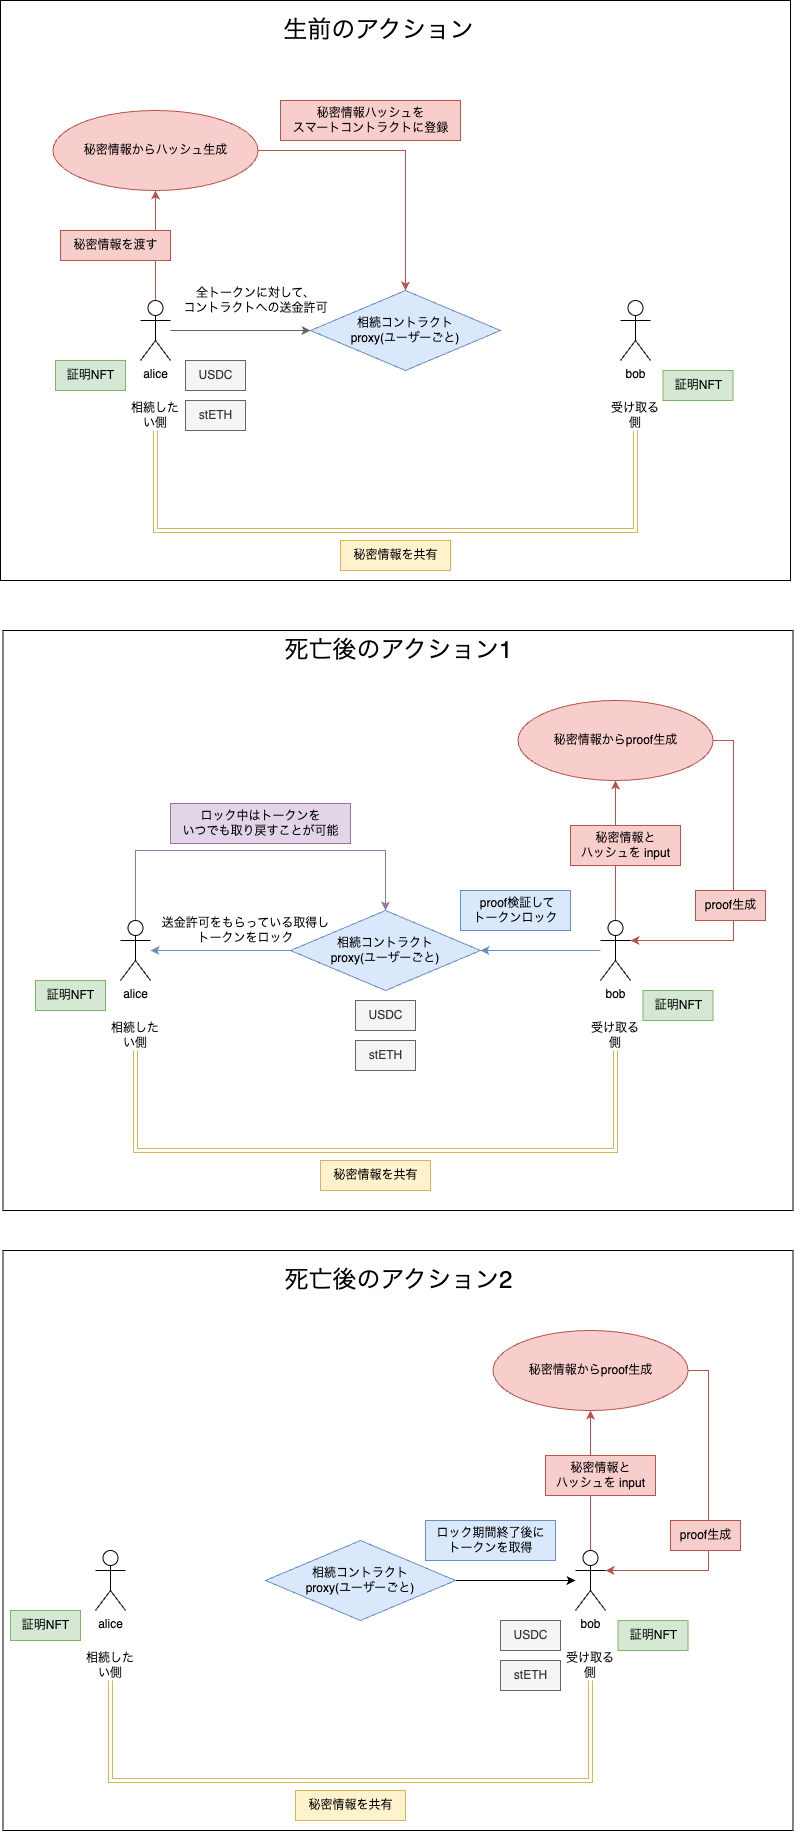

The diagram above was exported from draw.io. Its source (the exported page's mxGraphModel, read from the mxfile embedded in the PNG):
<mxGraphModel dx="964" dy="1773" grid="1" gridSize="10" guides="1" tooltips="1" connect="1" arrows="1" fold="1" page="1" pageScale="1" pageWidth="827" pageHeight="1169" math="0" shadow="0">
  <root>
    <mxCell id="0" />
    <mxCell id="1" parent="0" />
    <mxCell id="2" value="" style="rounded=0;whiteSpace=wrap;html=1;fillColor=default;" vertex="1" parent="1">
      <mxGeometry x="70" y="-140" width="790" height="580" as="geometry" />
    </mxCell>
    <mxCell id="3" value="" style="rounded=0;whiteSpace=wrap;html=1;" vertex="1" parent="1">
      <mxGeometry x="72.5" y="1110" width="790" height="580" as="geometry" />
    </mxCell>
    <mxCell id="4" value="" style="rounded=0;whiteSpace=wrap;html=1;" vertex="1" parent="1">
      <mxGeometry x="72.5" y="490" width="790" height="580" as="geometry" />
    </mxCell>
    <mxCell id="5" style="edgeStyle=orthogonalEdgeStyle;rounded=0;orthogonalLoop=1;jettySize=auto;html=1;entryX=0;entryY=0.5;entryDx=0;entryDy=0;fillColor=#f5f5f5;strokeColor=#666666;" edge="1" source="7" target="12" parent="1">
      <mxGeometry relative="1" as="geometry" />
    </mxCell>
    <mxCell id="6" style="edgeStyle=orthogonalEdgeStyle;rounded=0;orthogonalLoop=1;jettySize=auto;html=1;entryX=0.5;entryY=1;entryDx=0;entryDy=0;fillColor=#f8cecc;strokeColor=#b85450;" edge="1" source="7" target="40" parent="1">
      <mxGeometry relative="1" as="geometry" />
    </mxCell>
    <mxCell id="7" value="alice&lt;div&gt;&lt;br&gt;&lt;/div&gt;" style="shape=umlActor;verticalLabelPosition=bottom;verticalAlign=top;html=1;outlineConnect=0;" vertex="1" parent="1">
      <mxGeometry x="210" y="160" width="30" height="60" as="geometry" />
    </mxCell>
    <mxCell id="8" value="bob&lt;div&gt;&lt;br&gt;&lt;/div&gt;" style="shape=umlActor;verticalLabelPosition=bottom;verticalAlign=top;html=1;outlineConnect=0;" vertex="1" parent="1">
      <mxGeometry x="690" y="160" width="30" height="60" as="geometry" />
    </mxCell>
    <mxCell id="9" value="相続したい側" style="text;html=1;align=center;verticalAlign=middle;whiteSpace=wrap;rounded=0;" vertex="1" parent="1">
      <mxGeometry x="195" y="260" width="60" height="30" as="geometry" />
    </mxCell>
    <mxCell id="10" style="edgeStyle=orthogonalEdgeStyle;rounded=0;orthogonalLoop=1;jettySize=auto;html=1;entryX=0.5;entryY=1;entryDx=0;entryDy=0;shape=link;fillColor=#fff2cc;strokeColor=#d6b656;" edge="1" source="11" target="9" parent="1">
      <mxGeometry relative="1" as="geometry">
        <Array as="points">
          <mxPoint x="705" y="390" />
          <mxPoint x="225" y="390" />
        </Array>
      </mxGeometry>
    </mxCell>
    <mxCell id="11" value="受け取る側" style="text;html=1;align=center;verticalAlign=middle;whiteSpace=wrap;rounded=0;" vertex="1" parent="1">
      <mxGeometry x="675" y="260" width="60" height="30" as="geometry" />
    </mxCell>
    <mxCell id="12" value="相続コントラクト&lt;div&gt;proxy(ユーザーごと)&lt;/div&gt;" style="rhombus;whiteSpace=wrap;html=1;fillColor=#dae8fc;strokeColor=#6c8ebf;" vertex="1" parent="1">
      <mxGeometry x="380" y="150" width="190" height="80" as="geometry" />
    </mxCell>
    <mxCell id="13" value="USDC" style="text;html=1;align=center;verticalAlign=middle;resizable=0;points=[];autosize=1;strokeColor=#666666;fillColor=#f5f5f5;fontColor=#333333;" vertex="1" parent="1">
      <mxGeometry x="255" y="220" width="60" height="30" as="geometry" />
    </mxCell>
    <mxCell id="14" value="証明NFT" style="text;html=1;align=center;verticalAlign=middle;resizable=0;points=[];autosize=1;strokeColor=#82b366;fillColor=#d5e8d4;" vertex="1" parent="1">
      <mxGeometry x="732.5" y="230" width="70" height="30" as="geometry" />
    </mxCell>
    <mxCell id="15" value="証明NFT" style="text;html=1;align=center;verticalAlign=middle;resizable=0;points=[];autosize=1;strokeColor=#82b366;fillColor=#d5e8d4;" vertex="1" parent="1">
      <mxGeometry x="125" y="220" width="70" height="30" as="geometry" />
    </mxCell>
    <mxCell id="16" value="秘密情報を共有" style="text;html=1;align=center;verticalAlign=middle;resizable=0;points=[];autosize=1;strokeColor=#d6b656;fillColor=#fff2cc;" vertex="1" parent="1">
      <mxGeometry x="410" y="400" width="110" height="30" as="geometry" />
    </mxCell>
    <mxCell id="17" value="stETH" style="text;html=1;align=center;verticalAlign=middle;resizable=0;points=[];autosize=1;strokeColor=#666666;fillColor=#f5f5f5;fontColor=#333333;" vertex="1" parent="1">
      <mxGeometry x="255" y="260" width="60" height="30" as="geometry" />
    </mxCell>
    <mxCell id="18" value="全トークンに対して、&lt;div&gt;コントラクトへの送金許可&lt;/div&gt;" style="text;html=1;align=center;verticalAlign=middle;resizable=0;points=[];autosize=1;strokeColor=none;fillColor=none;" vertex="1" parent="1">
      <mxGeometry x="240" y="140" width="170" height="40" as="geometry" />
    </mxCell>
    <mxCell id="19" style="edgeStyle=orthogonalEdgeStyle;rounded=0;orthogonalLoop=1;jettySize=auto;html=1;entryX=0.5;entryY=0;entryDx=0;entryDy=0;fillColor=#e1d5e7;strokeColor=#9673a6;" edge="1" source="20" target="28" parent="1">
      <mxGeometry relative="1" as="geometry">
        <Array as="points">
          <mxPoint x="205" y="710" />
          <mxPoint x="455" y="710" />
        </Array>
      </mxGeometry>
    </mxCell>
    <mxCell id="20" value="alice&lt;div&gt;&lt;br&gt;&lt;/div&gt;" style="shape=umlActor;verticalLabelPosition=bottom;verticalAlign=top;html=1;outlineConnect=0;" vertex="1" parent="1">
      <mxGeometry x="190" y="780" width="30" height="60" as="geometry" />
    </mxCell>
    <mxCell id="21" style="edgeStyle=orthogonalEdgeStyle;rounded=0;orthogonalLoop=1;jettySize=auto;html=1;entryX=0.5;entryY=1;entryDx=0;entryDy=0;fillColor=#f8cecc;strokeColor=#b85450;" edge="1" source="23" target="29" parent="1">
      <mxGeometry relative="1" as="geometry" />
    </mxCell>
    <mxCell id="22" style="edgeStyle=orthogonalEdgeStyle;rounded=0;orthogonalLoop=1;jettySize=auto;html=1;entryX=1;entryY=0.5;entryDx=0;entryDy=0;fillColor=#dae8fc;strokeColor=#6c8ebf;" edge="1" source="23" target="28" parent="1">
      <mxGeometry relative="1" as="geometry" />
    </mxCell>
    <mxCell id="23" value="bob&lt;div&gt;&lt;br&gt;&lt;/div&gt;" style="shape=umlActor;verticalLabelPosition=bottom;verticalAlign=top;html=1;outlineConnect=0;" vertex="1" parent="1">
      <mxGeometry x="670" y="780" width="30" height="60" as="geometry" />
    </mxCell>
    <mxCell id="24" value="相続したい側" style="text;html=1;align=center;verticalAlign=middle;whiteSpace=wrap;rounded=0;" vertex="1" parent="1">
      <mxGeometry x="175" y="880" width="60" height="30" as="geometry" />
    </mxCell>
    <mxCell id="25" style="edgeStyle=orthogonalEdgeStyle;rounded=0;orthogonalLoop=1;jettySize=auto;html=1;entryX=0.5;entryY=1;entryDx=0;entryDy=0;shape=link;fillColor=#fff2cc;strokeColor=#d6b656;" edge="1" source="26" target="24" parent="1">
      <mxGeometry relative="1" as="geometry">
        <Array as="points">
          <mxPoint x="685" y="1010" />
          <mxPoint x="205" y="1010" />
        </Array>
      </mxGeometry>
    </mxCell>
    <mxCell id="26" value="受け取る側" style="text;html=1;align=center;verticalAlign=middle;whiteSpace=wrap;rounded=0;" vertex="1" parent="1">
      <mxGeometry x="655" y="880" width="60" height="30" as="geometry" />
    </mxCell>
    <mxCell id="27" style="edgeStyle=orthogonalEdgeStyle;rounded=0;orthogonalLoop=1;jettySize=auto;html=1;fillColor=#dae8fc;strokeColor=#6c8ebf;" edge="1" source="28" target="20" parent="1">
      <mxGeometry relative="1" as="geometry" />
    </mxCell>
    <mxCell id="28" value="相続コントラクト&lt;div&gt;proxy(ユーザーごと)&lt;/div&gt;" style="rhombus;whiteSpace=wrap;html=1;fillColor=#dae8fc;strokeColor=#6c8ebf;" vertex="1" parent="1">
      <mxGeometry x="360" y="770" width="190" height="80" as="geometry" />
    </mxCell>
    <mxCell id="29" value="秘密情報からproof生成" style="ellipse;whiteSpace=wrap;html=1;fillColor=#f8cecc;strokeColor=#b85450;" vertex="1" parent="1">
      <mxGeometry x="587.5" y="560" width="195" height="80" as="geometry" />
    </mxCell>
    <mxCell id="30" value="USDC" style="text;html=1;align=center;verticalAlign=middle;resizable=0;points=[];autosize=1;strokeColor=#666666;fillColor=#f5f5f5;fontColor=#333333;" vertex="1" parent="1">
      <mxGeometry x="425" y="860" width="60" height="30" as="geometry" />
    </mxCell>
    <mxCell id="31" value="証明NFT" style="text;html=1;align=center;verticalAlign=middle;resizable=0;points=[];autosize=1;strokeColor=#82b366;fillColor=#d5e8d4;" vertex="1" parent="1">
      <mxGeometry x="712.5" y="850" width="70" height="30" as="geometry" />
    </mxCell>
    <mxCell id="32" value="証明NFT" style="text;html=1;align=center;verticalAlign=middle;resizable=0;points=[];autosize=1;strokeColor=#82b366;fillColor=#d5e8d4;" vertex="1" parent="1">
      <mxGeometry x="105" y="840" width="70" height="30" as="geometry" />
    </mxCell>
    <mxCell id="33" style="edgeStyle=orthogonalEdgeStyle;rounded=0;orthogonalLoop=1;jettySize=auto;html=1;entryX=1;entryY=0.3333333333333333;entryDx=0;entryDy=0;entryPerimeter=0;fillColor=#f8cecc;strokeColor=#b85450;" edge="1" source="29" target="23" parent="1">
      <mxGeometry relative="1" as="geometry">
        <Array as="points">
          <mxPoint x="803" y="600" />
          <mxPoint x="803" y="800" />
        </Array>
      </mxGeometry>
    </mxCell>
    <mxCell id="34" value="秘密情報と&lt;div&gt;ハッシュを input&lt;/div&gt;" style="text;html=1;align=center;verticalAlign=middle;resizable=0;points=[];autosize=1;strokeColor=#b85450;fillColor=#f8cecc;" vertex="1" parent="1">
      <mxGeometry x="640" y="685" width="110" height="40" as="geometry" />
    </mxCell>
    <mxCell id="35" value="proof生成" style="text;html=1;align=center;verticalAlign=middle;resizable=0;points=[];autosize=1;strokeColor=#b85450;fillColor=#f8cecc;" vertex="1" parent="1">
      <mxGeometry x="765" y="750" width="70" height="30" as="geometry" />
    </mxCell>
    <mxCell id="36" value="秘密情報を共有" style="text;html=1;align=center;verticalAlign=middle;resizable=0;points=[];autosize=1;strokeColor=#d6b656;fillColor=#fff2cc;" vertex="1" parent="1">
      <mxGeometry x="390" y="1020" width="110" height="30" as="geometry" />
    </mxCell>
    <mxCell id="37" value="stETH" style="text;html=1;align=center;verticalAlign=middle;resizable=0;points=[];autosize=1;strokeColor=#666666;fillColor=#f5f5f5;fontColor=#333333;" vertex="1" parent="1">
      <mxGeometry x="425" y="900" width="60" height="30" as="geometry" />
    </mxCell>
    <mxCell id="38" value="&lt;font style=&quot;font-size: 24px;&quot;&gt;生前のアクション&lt;/font&gt;" style="text;html=1;align=center;verticalAlign=middle;resizable=0;points=[];autosize=1;strokeColor=none;fillColor=none;" vertex="1" parent="1">
      <mxGeometry x="342.5" y="-130" width="210" height="40" as="geometry" />
    </mxCell>
    <mxCell id="39" style="edgeStyle=orthogonalEdgeStyle;rounded=0;orthogonalLoop=1;jettySize=auto;html=1;entryX=0.5;entryY=0;entryDx=0;entryDy=0;fillColor=#f8cecc;strokeColor=#b85450;" edge="1" source="40" target="12" parent="1">
      <mxGeometry relative="1" as="geometry" />
    </mxCell>
    <mxCell id="40" value="秘密情報からハッシュ生成" style="ellipse;whiteSpace=wrap;html=1;fillColor=#f8cecc;strokeColor=#b85450;" vertex="1" parent="1">
      <mxGeometry x="122.5" y="-30" width="205" height="80" as="geometry" />
    </mxCell>
    <mxCell id="41" value="秘密情報を渡す" style="text;html=1;align=center;verticalAlign=middle;resizable=0;points=[];autosize=1;strokeColor=#b85450;fillColor=#f8cecc;" vertex="1" parent="1">
      <mxGeometry x="130" y="90" width="110" height="30" as="geometry" />
    </mxCell>
    <mxCell id="42" value="秘密情報ハッシュを&lt;div&gt;スマートコントラクトに登録&lt;/div&gt;" style="text;html=1;align=center;verticalAlign=middle;resizable=0;points=[];autosize=1;strokeColor=#b85450;fillColor=#f8cecc;" vertex="1" parent="1">
      <mxGeometry x="350" y="-40" width="180" height="40" as="geometry" />
    </mxCell>
    <mxCell id="43" value="&lt;font style=&quot;font-size: 24px;&quot;&gt;死亡後のアクション1&lt;/font&gt;" style="text;html=1;align=center;verticalAlign=middle;resizable=0;points=[];autosize=1;strokeColor=none;fillColor=none;" vertex="1" parent="1">
      <mxGeometry x="342.5" y="490" width="250" height="40" as="geometry" />
    </mxCell>
    <mxCell id="44" value="送金許可をもらっている取得し&lt;div&gt;トークンをロック&lt;/div&gt;" style="text;html=1;align=center;verticalAlign=middle;resizable=0;points=[];autosize=1;strokeColor=none;fillColor=none;" vertex="1" parent="1">
      <mxGeometry x="220" y="770" width="190" height="40" as="geometry" />
    </mxCell>
    <mxCell id="45" value="ロック中はトークンを&lt;div&gt;いつでも取り戻すことが可能&lt;/div&gt;" style="text;html=1;align=center;verticalAlign=middle;resizable=0;points=[];autosize=1;strokeColor=#9673a6;fillColor=#e1d5e7;" vertex="1" parent="1">
      <mxGeometry x="240" y="663" width="180" height="40" as="geometry" />
    </mxCell>
    <mxCell id="46" value="&amp;nbsp;proof検証して&lt;div&gt;トークンロック&lt;/div&gt;" style="text;html=1;align=center;verticalAlign=middle;resizable=0;points=[];autosize=1;strokeColor=#6c8ebf;fillColor=#dae8fc;" vertex="1" parent="1">
      <mxGeometry x="530" y="750" width="110" height="40" as="geometry" />
    </mxCell>
    <mxCell id="47" value="alice&lt;div&gt;&lt;br&gt;&lt;/div&gt;" style="shape=umlActor;verticalLabelPosition=bottom;verticalAlign=top;html=1;outlineConnect=0;" vertex="1" parent="1">
      <mxGeometry x="165" y="1410" width="30" height="60" as="geometry" />
    </mxCell>
    <mxCell id="48" style="edgeStyle=orthogonalEdgeStyle;rounded=0;orthogonalLoop=1;jettySize=auto;html=1;entryX=0.5;entryY=1;entryDx=0;entryDy=0;fillColor=#f8cecc;strokeColor=#b85450;" edge="1" source="49" target="55" parent="1">
      <mxGeometry relative="1" as="geometry" />
    </mxCell>
    <mxCell id="49" value="bob&lt;div&gt;&lt;br&gt;&lt;/div&gt;" style="shape=umlActor;verticalLabelPosition=bottom;verticalAlign=top;html=1;outlineConnect=0;" vertex="1" parent="1">
      <mxGeometry x="645" y="1410" width="30" height="60" as="geometry" />
    </mxCell>
    <mxCell id="50" value="相続したい側" style="text;html=1;align=center;verticalAlign=middle;whiteSpace=wrap;rounded=0;" vertex="1" parent="1">
      <mxGeometry x="150" y="1510" width="60" height="30" as="geometry" />
    </mxCell>
    <mxCell id="51" style="edgeStyle=orthogonalEdgeStyle;rounded=0;orthogonalLoop=1;jettySize=auto;html=1;entryX=0.5;entryY=1;entryDx=0;entryDy=0;shape=link;fillColor=#fff2cc;strokeColor=#d6b656;" edge="1" source="52" target="50" parent="1">
      <mxGeometry relative="1" as="geometry">
        <Array as="points">
          <mxPoint x="660" y="1640" />
          <mxPoint x="180" y="1640" />
        </Array>
      </mxGeometry>
    </mxCell>
    <mxCell id="52" value="受け取る側" style="text;html=1;align=center;verticalAlign=middle;whiteSpace=wrap;rounded=0;" vertex="1" parent="1">
      <mxGeometry x="630" y="1510" width="60" height="30" as="geometry" />
    </mxCell>
    <mxCell id="53" style="edgeStyle=orthogonalEdgeStyle;rounded=0;orthogonalLoop=1;jettySize=auto;html=1;" edge="1" source="54" target="49" parent="1">
      <mxGeometry relative="1" as="geometry" />
    </mxCell>
    <mxCell id="54" value="相続コントラクト&lt;div&gt;proxy(ユーザーごと)&lt;/div&gt;" style="rhombus;whiteSpace=wrap;html=1;fillColor=#dae8fc;strokeColor=#6c8ebf;" vertex="1" parent="1">
      <mxGeometry x="335" y="1400" width="190" height="80" as="geometry" />
    </mxCell>
    <mxCell id="55" value="秘密情報からproof生成" style="ellipse;whiteSpace=wrap;html=1;fillColor=#f8cecc;strokeColor=#b85450;" vertex="1" parent="1">
      <mxGeometry x="562.5" y="1190" width="195" height="80" as="geometry" />
    </mxCell>
    <mxCell id="56" value="USDC" style="text;html=1;align=center;verticalAlign=middle;resizable=0;points=[];autosize=1;strokeColor=#666666;fillColor=#f5f5f5;fontColor=#333333;" vertex="1" parent="1">
      <mxGeometry x="570" y="1480" width="60" height="30" as="geometry" />
    </mxCell>
    <mxCell id="57" value="証明NFT" style="text;html=1;align=center;verticalAlign=middle;resizable=0;points=[];autosize=1;strokeColor=#82b366;fillColor=#d5e8d4;" vertex="1" parent="1">
      <mxGeometry x="687.5" y="1480" width="70" height="30" as="geometry" />
    </mxCell>
    <mxCell id="58" value="証明NFT" style="text;html=1;align=center;verticalAlign=middle;resizable=0;points=[];autosize=1;strokeColor=#82b366;fillColor=#d5e8d4;" vertex="1" parent="1">
      <mxGeometry x="80" y="1470" width="70" height="30" as="geometry" />
    </mxCell>
    <mxCell id="59" style="edgeStyle=orthogonalEdgeStyle;rounded=0;orthogonalLoop=1;jettySize=auto;html=1;entryX=1;entryY=0.3333333333333333;entryDx=0;entryDy=0;entryPerimeter=0;fillColor=#f8cecc;strokeColor=#b85450;" edge="1" source="55" target="49" parent="1">
      <mxGeometry relative="1" as="geometry">
        <Array as="points">
          <mxPoint x="778" y="1230" />
          <mxPoint x="778" y="1430" />
        </Array>
      </mxGeometry>
    </mxCell>
    <mxCell id="60" value="秘密情報と&lt;div&gt;ハッシュを input&lt;/div&gt;" style="text;html=1;align=center;verticalAlign=middle;resizable=0;points=[];autosize=1;strokeColor=#b85450;fillColor=#f8cecc;" vertex="1" parent="1">
      <mxGeometry x="615" y="1315" width="110" height="40" as="geometry" />
    </mxCell>
    <mxCell id="61" value="proof生成" style="text;html=1;align=center;verticalAlign=middle;resizable=0;points=[];autosize=1;strokeColor=#b85450;fillColor=#f8cecc;" vertex="1" parent="1">
      <mxGeometry x="740" y="1380" width="70" height="30" as="geometry" />
    </mxCell>
    <mxCell id="62" value="秘密情報を共有" style="text;html=1;align=center;verticalAlign=middle;resizable=0;points=[];autosize=1;strokeColor=#d6b656;fillColor=#fff2cc;" vertex="1" parent="1">
      <mxGeometry x="365" y="1650" width="110" height="30" as="geometry" />
    </mxCell>
    <mxCell id="63" value="stETH" style="text;html=1;align=center;verticalAlign=middle;resizable=0;points=[];autosize=1;strokeColor=#666666;fillColor=#f5f5f5;fontColor=#333333;" vertex="1" parent="1">
      <mxGeometry x="570" y="1520" width="60" height="30" as="geometry" />
    </mxCell>
    <mxCell id="64" value="&lt;font style=&quot;font-size: 24px;&quot;&gt;死亡後のアクション2&lt;/font&gt;" style="text;html=1;align=center;verticalAlign=middle;resizable=0;points=[];autosize=1;strokeColor=none;fillColor=none;" vertex="1" parent="1">
      <mxGeometry x="342.5" y="1120" width="250" height="40" as="geometry" />
    </mxCell>
    <mxCell id="65" value="ロック期間終了後に&lt;div&gt;トークンを取得&lt;/div&gt;" style="text;html=1;align=center;verticalAlign=middle;resizable=0;points=[];autosize=1;strokeColor=#6c8ebf;fillColor=#dae8fc;" vertex="1" parent="1">
      <mxGeometry x="495" y="1380" width="130" height="40" as="geometry" />
    </mxCell>
  </root>
</mxGraphModel>